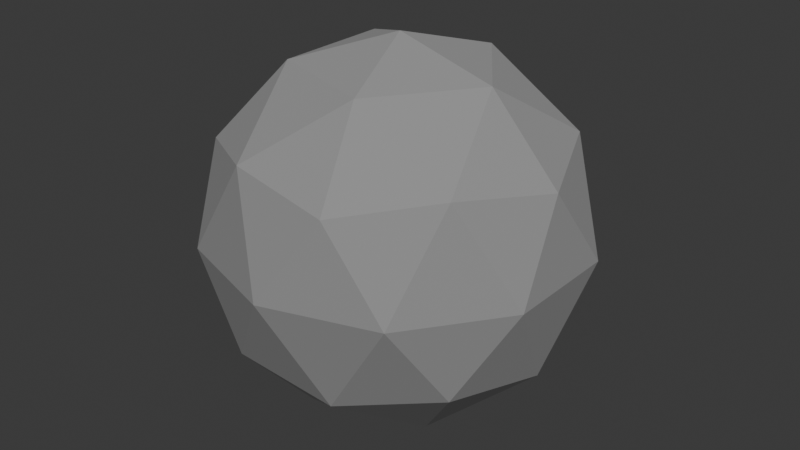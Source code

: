 # Source: suzanne_model.blend  (saved by Blender 4.2.66; exported with 4.5.12 LTS)
import bpy
from mathutils import Matrix  # noqa: F401  (used for matrix-valued properties, if any)

bpy.ops.wm.read_factory_settings(use_empty=True)
scene = bpy.context.scene
scene.name = 'Scene'

# ---- collections
col_collection = bpy.data.collections.new('Collection'); scene.collection.children.link(col_collection)

# ---- world
world_world = bpy.data.worlds.new('World'); scene.world = world_world
world_world.use_nodes = True; world_world.node_tree.nodes.clear()
_N = world_world.node_tree.nodes; _L = world_world.node_tree.links
n0 = _N.new('ShaderNodeOutputWorld'); n0.name = 'World Output'; n0.location = (300, 300)
n1 = _N.new('ShaderNodeBackground'); n1.name = 'Background'; n1.location = (10, 300)
n1.inputs[0].default_value = (0.05088, 0.05088, 0.05088, 1.0)
_L.new(n1.outputs[0], n0.inputs[0])
n0.is_active_output = True
world_world.color = (0.05088, 0.05088, 0.05088)
world_world.use_sun_shadow = False
world_world.sun_shadow_jitter_overblur = 0.0

# ---- lights
light_sun = bpy.data.lights.new('Sun', 'SUN')
light_sun.transmission_factor = 0.0
light_sun.energy = 1.0

# ---- meshes
me_icosphere = bpy.data.meshes.new('Icosphere')
me_icosphere.from_pydata([(0.0, 0.0, -1.0), (0.7236, -0.5257, -0.4472), (-0.2764, -0.8506, -0.4472), (-0.8944, 0.0, -0.4472), (-0.2764, 0.8506, -0.4472), (0.7236, 0.5257, -0.4472), (0.2764, -0.8506, 0.4472), (-0.7236, -0.5257, 0.4472), (-0.7236, 0.5257, 0.4472), (0.2764, 0.8506, 0.4472), (0.8944, 0.0, 0.4472), (0.0, 0.0, 1.0), (-0.1625, -0.5, -0.8507), (0.4253, -0.309, -0.8507), (0.2629, -0.809, -0.5257), (0.8506, 0.0, -0.5257), (0.4253, 0.309, -0.8507), (-0.5257, 0.0, -0.8507), (-0.6882, -0.5, -0.5257), (-0.1625, 0.5, -0.8507), (-0.6882, 0.5, -0.5257), (0.2629, 0.809, -0.5257), (0.9511, -0.309, 0.0), (0.9511, 0.309, 0.0), (0.0, -1.0, 0.0), (0.5878, -0.809, 0.0), (-0.9511, -0.309, 0.0), (-0.5878, -0.809, 0.0), (-0.5878, 0.809, 0.0), (-0.9511, 0.309, 0.0), (0.5878, 0.809, 0.0), (0.0, 1.0, 0.0), (0.6882, -0.5, 0.5257), (-0.2629, -0.809, 0.5257), (-0.8506, 0.0, 0.5257), (-0.2629, 0.809, 0.5257), (0.6882, 0.5, 0.5257), (0.1625, -0.5, 0.8507), (0.5257, 0.0, 0.8507), (-0.4253, -0.309, 0.8507), (-0.4253, 0.309, 0.8507), (0.1625, 0.5, 0.8507)], [], [(0, 13, 12), (1, 13, 15), (0, 12, 17), (0, 17, 19), (0, 19, 16), (1, 15, 22), (2, 14, 24), (3, 18, 26), (4, 20, 28), (5, 21, 30), (1, 22, 25), (2, 24, 27), (3, 26, 29), (4, 28, 31), (5, 30, 23), (6, 32, 37), (7, 33, 39), (8, 34, 40), (9, 35, 41), (10, 36, 38), (38, 41, 11), (38, 36, 41), (36, 9, 41), (41, 40, 11), (41, 35, 40), (35, 8, 40), (40, 39, 11), (40, 34, 39), (34, 7, 39), (39, 37, 11), (39, 33, 37), (33, 6, 37), (37, 38, 11), (37, 32, 38), (32, 10, 38), (23, 36, 10), (23, 30, 36), (30, 9, 36), (31, 35, 9), (31, 28, 35), (28, 8, 35), (29, 34, 8), (29, 26, 34), (26, 7, 34), (27, 33, 7), (27, 24, 33), (24, 6, 33), (25, 32, 6), (25, 22, 32), (22, 10, 32), (30, 31, 9), (30, 21, 31), (21, 4, 31), (28, 29, 8), (28, 20, 29), (20, 3, 29), (26, 27, 7), (26, 18, 27), (18, 2, 27), (24, 25, 6), (24, 14, 25), (14, 1, 25), (22, 23, 10), (22, 15, 23), (15, 5, 23), (16, 21, 5), (16, 19, 21), (19, 4, 21), (19, 20, 4), (19, 17, 20), (17, 3, 20), (17, 18, 3), (17, 12, 18), (12, 2, 18), (15, 16, 5), (15, 13, 16), (13, 0, 16), (12, 14, 2), (12, 13, 14), (13, 1, 14)])
_uv = me_icosphere.uv_layers.new(name='UVMap')
_uv.uv.foreach_set('vector', [0.1818, 0.0, 0.2273, 0.07873, 0.1364, 0.07873, 0.2727, 0.1575, 0.3182, 0.07873, 0.3636, 0.1575, 0.9091, 0.0, 0.9545, 0.07873, 0.8636, 0.07873, 0.7273, 0.0, 0.7727, 0.07873, 0.6818, 0.07873, 0.5455, 0.0, 0.5909, 0.07873, 0.5, 0.07873, 0.2727, 0.1575, 0.3636, 0.1575, 0.3182, 0.2362, 0.09091, 0.1575, 0.1818, 0.1575, 0.1364, 0.2362, 0.8182, 0.1575, 0.9091, 0.1575, 0.8636, 0.2362, 0.6364, 0.1575, 0.7273, 0.1575, 0.6818, 0.2362, 0.4545, 0.1575, 0.5455, 0.1575, 0.5, 0.2362, 0.2727, 0.1575, 0.3182, 0.2362, 0.2273, 0.2362, 0.09091, 0.1575, 0.1364, 0.2362, 0.04546, 0.2362, 0.8182, 0.1575, 0.8636, 0.2362, 0.7727, 0.2362, 0.6364, 0.1575, 0.6818, 0.2362, 0.5909, 0.2362, 0.4545, 0.1575, 0.5, 0.2362, 0.4091, 0.2362, 0.1818, 0.3149, 0.2727, 0.3149, 0.2273, 0.3937, 0.0, 0.3149, 0.09091, 0.3149, 0.04546, 0.3937, 0.7273, 0.3149, 0.8182, 0.3149, 0.7727, 0.3937, 0.5455, 0.3149, 0.6364, 0.3149, 0.5909, 0.3937, 0.3636, 0.3149, 0.4545, 0.3149, 0.4091, 0.3937, 0.4091, 0.3937, 0.5, 0.3937, 0.4545, 0.4724, 0.4091, 0.3937, 0.4545, 0.3149, 0.5, 0.3937, 0.4545, 0.3149, 0.5455, 0.3149, 0.5, 0.3937, 0.5909, 0.3937, 0.6818, 0.3937, 0.6364, 0.4724, 0.5909, 0.3937, 0.6364, 0.3149, 0.6818, 0.3937, 0.6364, 0.3149, 0.7273, 0.3149, 0.6818, 0.3937, 0.7727, 0.3937, 0.8636, 0.3937, 0.8182, 0.4724, 0.7727, 0.3937, 0.8182, 0.3149, 0.8636, 0.3937, 0.8182, 0.3149, 0.9091, 0.3149, 0.8636, 0.3937, 0.04546, 0.3937, 0.1364, 0.3937, 0.09091, 0.4724, 0.04546, 0.3937, 0.09091, 0.3149, 0.1364, 0.3937, 0.09091, 0.3149, 0.1818, 0.3149, 0.1364, 0.3937, 0.2273, 0.3937, 0.3182, 0.3937, 0.2727, 0.4724, 0.2273, 0.3937, 0.2727, 0.3149, 0.3182, 0.3937, 0.2727, 0.3149, 0.3636, 0.3149, 0.3182, 0.3937, 0.4091, 0.2362, 0.4545, 0.3149, 0.3636, 0.3149, 0.4091, 0.2362, 0.5, 0.2362, 0.4545, 0.3149, 0.5, 0.2362, 0.5455, 0.3149, 0.4545, 0.3149, 0.5909, 0.2362, 0.6364, 0.3149, 0.5455, 0.3149, 0.5909, 0.2362, 0.6818, 0.2362, 0.6364, 0.3149, 0.6818, 0.2362, 0.7273, 0.3149, 0.6364, 0.3149, 0.7727, 0.2362, 0.8182, 0.3149, 0.7273, 0.3149, 0.7727, 0.2362, 0.8636, 0.2362, 0.8182, 0.3149, 0.8636, 0.2362, 0.9091, 0.3149, 0.8182, 0.3149, 0.04546, 0.2362, 0.09091, 0.3149, 0.0, 0.3149, 0.04546, 0.2362, 0.1364, 0.2362, 0.09091, 0.3149, 0.1364, 0.2362, 0.1818, 0.3149, 0.09091, 0.3149, 0.2273, 0.2362, 0.2727, 0.3149, 0.1818, 0.3149, 0.2273, 0.2362, 0.3182, 0.2362, 0.2727, 0.3149, 0.3182, 0.2362, 0.3636, 0.3149, 0.2727, 0.3149, 0.5, 0.2362, 0.5909, 0.2362, 0.5455, 0.3149, 0.5, 0.2362, 0.5455, 0.1575, 0.5909, 0.2362, 0.5455, 0.1575, 0.6364, 0.1575, 0.5909, 0.2362, 0.6818, 0.2362, 0.7727, 0.2362, 0.7273, 0.3149, 0.6818, 0.2362, 0.7273, 0.1575, 0.7727, 0.2362, 0.7273, 0.1575, 0.8182, 0.1575, 0.7727, 0.2362, 0.8636, 0.2362, 0.9545, 0.2362, 0.9091, 0.3149, 0.8636, 0.2362, 0.9091, 0.1575, 0.9545, 0.2362, 0.9091, 0.1575, 1.0, 0.1575, 0.9545, 0.2362, 0.1364, 0.2362, 0.2273, 0.2362, 0.1818, 0.3149, 0.1364, 0.2362, 0.1818, 0.1575, 0.2273, 0.2362, 0.1818, 0.1575, 0.2727, 0.1575, 0.2273, 0.2362, 0.3182, 0.2362, 0.4091, 0.2362, 0.3636, 0.3149, 0.3182, 0.2362, 0.3636, 0.1575, 0.4091, 0.2362, 0.3636, 0.1575, 0.4545, 0.1575, 0.4091, 0.2362, 0.5, 0.07873, 0.5455, 0.1575, 0.4545, 0.1575, 0.5, 0.07873, 0.5909, 0.07873, 0.5455, 0.1575, 0.5909, 0.07873, 0.6364, 0.1575, 0.5455, 0.1575, 0.6818, 0.07873, 0.7273, 0.1575, 0.6364, 0.1575, 0.6818, 0.07873, 0.7727, 0.07873, 0.7273, 0.1575, 0.7727, 0.07873, 0.8182, 0.1575, 0.7273, 0.1575, 0.8636, 0.07873, 0.9091, 0.1575, 0.8182, 0.1575, 0.8636, 0.07873, 0.9545, 0.07873, 0.9091, 0.1575, 0.9545, 0.07873, 1.0, 0.1575, 0.9091, 0.1575, 0.3636, 0.1575, 0.4091, 0.07873, 0.4545, 0.1575, 0.3636, 0.1575, 0.3182, 0.07873, 0.4091, 0.07873, 0.3182, 0.07873, 0.3636, 0.0, 0.4091, 0.07873, 0.1364, 0.07873, 0.1818, 0.1575, 0.09091, 0.1575, 0.1364, 0.07873, 0.2273, 0.07873, 0.1818, 0.1575, 0.2273, 0.07873, 0.2727, 0.1575, 0.1818, 0.1575])
me_icosphere.update()

# ---- objects
ob_sun_noimp = bpy.data.objects.new('Sun-noimp', light_sun)
ob_icosphere_rigid = bpy.data.objects.new('Icosphere-rigid', me_icosphere)

# ---- transforms, parenting, visibility, modifiers, constraints
ob_sun_noimp.location = (6.226, 0.0, 4.656)
ob_sun_noimp.rotation_euler = (0.6107, 0.485, 0.1556)
ob_icosphere_rigid.location = (0.0, 0.0, 0.0)

# ---- collection membership
col_collection.objects.link(ob_sun_noimp)
col_collection.objects.link(ob_icosphere_rigid)

# ---- scene / render settings (as saved in the file)
scene.frame_start = 1; scene.frame_end = 250; scene.frame_set(1)
scene.render.engine = 'BLENDER_EEVEE_NEXT'
scene.cycles.sampling_pattern = 'TABULATED_SOBOL'
scene.eevee.ray_tracing_options.trace_max_roughness = 0.0
bpy.context.view_layer.update()

# ---- added for rendering (the .blend has no active camera): camera
cam_auto = bpy.data.cameras.new('AutoCamera')
cam_auto.lens = 50.0
cam_auto.sensor_width = 36.0
cam_auto.clip_end = 1000.0
ob_auto_camera = bpy.data.objects.new('AutoCamera', cam_auto)
scene.collection.objects.link(ob_auto_camera)
ob_auto_camera.location = (3.15365, -3.78438, 2.52292)
ob_auto_camera.rotation_euler = (1.09748, -7.21219e-08, 0.694738)
scene.camera = ob_auto_camera
bpy.context.view_layer.update()

